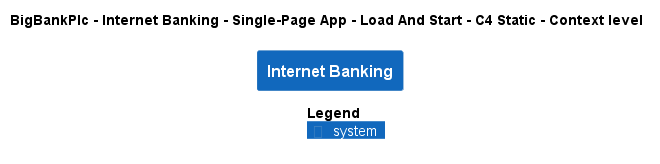

The diagram above was rendered by PlantUML. Its source (embedded in the PNG):
@startuml
!pragma layout smetana
!include ..\..\..\..\..\..\..\.c4s\C4_Context.puml

AddElementTag("c4interflow:lifecycle:new", $bgColor=green, $fontColor=#ffffff, $borderColor=green, $shadowing="False")
AddElementTag("c4interflow:lifecycle:changed", $bgColor=orange, $fontColor=#ffffff, $borderColor=orange, $shadowing="False")
AddElementTag("c4interflow:lifecycle:removed", $bgColor=red, $fontColor=#ffffff, $borderColor=red, $shadowing="False")

AddRelTag("c4interflow:lifecycle:new", $textColor=green, $lineColor=green)
AddRelTag("c4interflow:lifecycle:changed", $textColor=orange, $lineColor=orange)
AddRelTag("c4interflow:lifecycle:removed", $textColor=red, $lineColor=red)

SHOW_PERSON_PORTRAIT()
LAYOUT_TOP_DOWN()

skinparam linetype polyline

title BigBankPlc - Internet Banking - Single-Page App - Load And Start - C4 Static - Context level

System(BigBankPlc.SoftwareSystems.InternetBanking, "Internet Banking", "")



SHOW_LEGEND()
@enduml